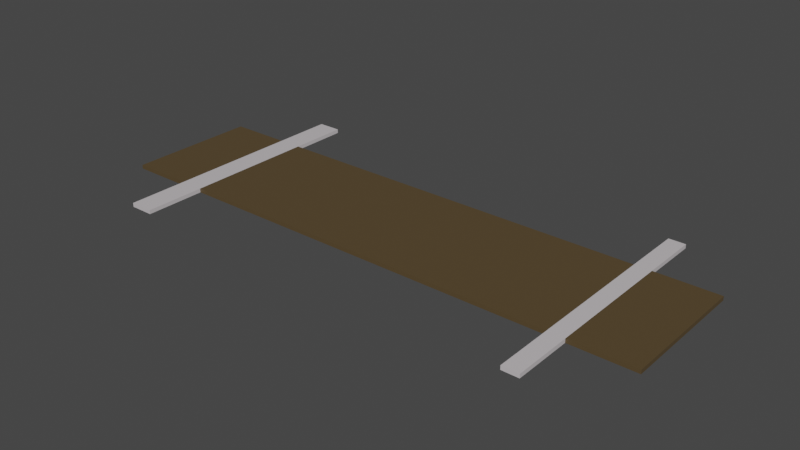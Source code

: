 # Source: rails.blend  (saved by Blender 2.83.18; exported with 4.5.12 LTS)
import bpy
from mathutils import Matrix  # noqa: F401  (used for matrix-valued properties, if any)

bpy.ops.wm.read_factory_settings(use_empty=True)
scene = bpy.context.scene
scene.name = 'Scene'

# ---- collections
col_collection = bpy.data.collections.new('Collection'); scene.collection.children.link(col_collection)

# ---- materials (node trees are filled in below, after node groups)
mat_metal = bpy.data.materials.new('Metal')
mat_metal.alpha_threshold = 0.0
mat_metal.use_transparent_shadow = False
mat_metal.line_color = (0.0, 0.0, 0.0, 1.0)
mat_wood = bpy.data.materials.new('Wood')
mat_wood.use_transparent_shadow = False

# ---- material node trees
mat_metal.use_nodes = True; mat_metal.node_tree.nodes.clear()
_N = mat_metal.node_tree.nodes; _L = mat_metal.node_tree.links
n0 = _N.new('ShaderNodeOutputMaterial'); n0.name = 'Material Output'; n0.location = (300, 300)
n1 = _N.new('ShaderNodeBsdfPrincipled'); n1.name = 'Principled BSDF'; n1.location = (10, 300)
n1.distribution = 'GGX'
n1.subsurface_method = 'BURLEY'
n1.inputs[0].default_value = (0.6038, 0.5642, 0.5815, 1.0)
n1.inputs[2].default_value = 0.4
n1.inputs[3].default_value = 1.45
n1.inputs[27].default_value = (0.0, 0.0, 0.0, 1.0)
n1.inputs[28].default_value = 1.0
_L.new(n1.outputs[0], n0.inputs[0])
n0.is_active_output = True
mat_wood.use_nodes = True; mat_wood.node_tree.nodes.clear()
_N = mat_wood.node_tree.nodes; _L = mat_wood.node_tree.links
n0 = _N.new('ShaderNodeBsdfPrincipled'); n0.name = 'Principled BSDF'; n0.location = (10, 300)
n0.distribution = 'GGX'
n0.subsurface_method = 'BURLEY'
n0.inputs[0].default_value = (0.09463, 0.06319, 0.02758, 1.0)
n0.inputs[3].default_value = 1.45
n0.inputs[27].default_value = (0.0, 0.0, 0.0, 1.0)
n0.inputs[28].default_value = 1.0
n1 = _N.new('ShaderNodeOutputMaterial'); n1.name = 'Material Output'; n1.location = (300, 300)
_L.new(n0.outputs[0], n1.inputs[0])
n1.is_active_output = True

# ---- world
world_world = bpy.data.worlds.new('World'); scene.world = world_world
world_world.use_nodes = True; world_world.node_tree.nodes.clear()
_N = world_world.node_tree.nodes; _L = world_world.node_tree.links
n0 = _N.new('ShaderNodeOutputWorld'); n0.name = 'World Output'; n0.location = (300, 300)
n1 = _N.new('ShaderNodeBackground'); n1.name = 'Background'; n1.location = (10, 300)
n1.inputs[0].default_value = (0.05088, 0.05088, 0.05088, 1.0)
_L.new(n1.outputs[0], n0.inputs[0])
n0.is_active_output = True
world_world.color = (0.05088, 0.05088, 0.05088)
world_world.use_sun_shadow = False
world_world.sun_shadow_jitter_overblur = 0.0

# ---- meshes
me_cube = bpy.data.meshes.new('Cube')
me_cube.from_pydata([(1.0, 1.0, 1.0), (1.0, 1.0, -1.0), (1.0, -1.0, 1.0), (1.0, -1.0, -1.0), (-1.0, 1.0, 1.0), (-1.0, 1.0, -1.0), (-1.0, -1.0, 1.0), (-1.0, -1.0, -1.0), (-0.776, 1.0, -1.0), (-0.776, -1.0, 1.0), (-0.776, -1.0, -1.0), (-0.776, 1.0, 1.0), (-0.6906, -1.0, -1.0), (-0.6906, 1.0, 1.0), (-0.6906, 1.0, -1.0), (-0.6906, -1.0, 1.0), (0.7119, -1.0, -1.0), (0.7119, 1.0, 1.0), (0.7119, 1.0, -1.0), (0.7119, -1.0, 1.0), (0.7721, -1.0, -1.0), (0.7721, 1.0, 1.0), (0.7721, 1.0, -1.0), (0.7721, -1.0, 1.0), (0.7119, 1.912, 1.0), (0.7119, 1.912, -1.0), (0.7721, 1.912, 1.0), (0.7721, 1.912, -1.0), (-0.776, 1.912, -1.0), (-0.776, 1.912, 1.0), (-0.6906, 1.912, 1.0), (-0.6906, 1.912, -1.0), (0.7119, -1.898, -1.0), (0.7119, -1.898, 1.0), (0.7721, -1.898, -1.0), (0.7721, -1.898, 1.0), (-0.776, -1.912, 1.0), (-0.776, -1.912, -1.0), (-0.6906, -1.912, -1.0), (-0.6906, -1.912, 1.0)], [], [(11, 4, 6, 9), (10, 9, 6, 7), (7, 6, 4, 5), (22, 1, 3, 20), (1, 0, 2, 3), (22, 21, 0, 1), (5, 4, 11, 8), (5, 8, 10, 7), (15, 9, 36, 39), (13, 11, 9, 15), (17, 13, 15, 19), (16, 19, 15, 12), (13, 14, 31, 30), (8, 14, 12, 10), (20, 23, 35, 34), (21, 17, 19, 23), (14, 13, 17, 18), (14, 18, 16, 12), (0, 21, 23, 2), (3, 2, 23, 20), (22, 18, 25, 27), (18, 22, 20, 16), (25, 24, 26, 27), (17, 21, 26, 24), (21, 22, 27, 26), (18, 17, 24, 25), (28, 29, 30, 31), (8, 11, 29, 28), (14, 8, 28, 31), (11, 13, 30, 29), (34, 35, 33, 32), (23, 19, 33, 35), (16, 20, 34, 32), (19, 16, 32, 33), (38, 39, 36, 37), (10, 12, 38, 37), (9, 10, 37, 36), (12, 15, 39, 38)])
me_cube.polygons.foreach_set('material_index', [1, 1, 1, 1, 1, 1, 1, 1, 0, 0, 1, 1, 0, 0, 0, 0, 1, 1, 1, 1, 0, 0, 0, 0, 0, 0, 0, 0, 0, 0, 0, 0, 0, 0, 0, 0, 0, 0])
_uv = me_cube.uv_layers.new(name='UVMap')
_uv.uv.foreach_set('vector', [0.847, 0.5, 0.875, 0.5, 0.875, 0.75, 0.847, 0.75, 0.375, 0.972, 0.625, 0.972, 0.625, 1.0, 0.375, 1.0, 0.375, 0.0, 0.625, 0.0, 0.625, 0.25, 0.375, 0.25, 0.3465, 0.5, 0.375, 0.5, 0.375, 0.75, 0.3465, 0.75, 0.375, 0.5, 0.625, 0.5, 0.625, 0.75, 0.375, 0.75, 0.375, 0.4715, 0.625, 0.4715, 0.625, 0.5, 0.375, 0.5, 0.375, 0.25, 0.625, 0.25, 0.625, 0.278, 0.375, 0.278, 0.125, 0.5, 0.153, 0.5, 0.153, 0.75, 0.125, 0.75, 0.8363, 0.75, 0.847, 0.75, 0.847, 0.75, 0.8363, 0.75, 0.8363, 0.5, 0.847, 0.5, 0.847, 0.75, 0.8363, 0.75, 0.661, 0.5, 0.8363, 0.5, 0.8363, 0.75, 0.661, 0.75, 0.375, 0.786, 0.625, 0.786, 0.625, 0.9613, 0.375, 0.9613, 0.625, 0.2887, 0.375, 0.2887, 0.375, 0.2887, 0.625, 0.2887, 0.153, 0.5, 0.1637, 0.5, 0.1637, 0.75, 0.153, 0.75, 0.375, 0.7785, 0.625, 0.7785, 0.625, 0.7785, 0.375, 0.7785, 0.6535, 0.5, 0.661, 0.5, 0.661, 0.75, 0.6535, 0.75, 0.375, 0.2887, 0.625, 0.2887, 0.625, 0.464, 0.375, 0.464, 0.1637, 0.5, 0.339, 0.5, 0.339, 0.75, 0.1637, 0.75, 0.625, 0.5, 0.6535, 0.5, 0.6535, 0.75, 0.625, 0.75, 0.375, 0.75, 0.625, 0.75, 0.625, 0.7785, 0.375, 0.7785, 0.3465, 0.5, 0.339, 0.5, 0.339, 0.5, 0.3465, 0.5, 0.339, 0.5, 0.3465, 0.5, 0.3465, 0.75, 0.339, 0.75, 0.375, 0.464, 0.625, 0.464, 0.625, 0.4715, 0.375, 0.4715, 0.661, 0.5, 0.6535, 0.5, 0.6535, 0.5, 0.661, 0.5, 0.625, 0.4715, 0.375, 0.4715, 0.375, 0.4715, 0.625, 0.4715, 0.375, 0.464, 0.625, 0.464, 0.625, 0.464, 0.375, 0.464, 0.375, 0.278, 0.625, 0.278, 0.625, 0.2887, 0.375, 0.2887, 0.375, 0.278, 0.625, 0.278, 0.625, 0.278, 0.375, 0.278, 0.1637, 0.5, 0.153, 0.5, 0.153, 0.5, 0.1637, 0.5, 0.847, 0.5, 0.8363, 0.5, 0.8363, 0.5, 0.847, 0.5, 0.375, 0.7785, 0.625, 0.7785, 0.625, 0.786, 0.375, 0.786, 0.6535, 0.75, 0.661, 0.75, 0.661, 0.75, 0.6535, 0.75, 0.339, 0.75, 0.3465, 0.75, 0.3465, 0.75, 0.339, 0.75, 0.625, 0.786, 0.375, 0.786, 0.375, 0.786, 0.625, 0.786, 0.375, 0.9613, 0.625, 0.9613, 0.625, 0.972, 0.375, 0.972, 0.153, 0.75, 0.1637, 0.75, 0.1637, 0.75, 0.153, 0.75, 0.625, 0.972, 0.375, 0.972, 0.375, 0.972, 0.625, 0.972, 0.375, 0.9613, 0.625, 0.9613, 0.625, 0.9613, 0.375, 0.9613])
me_cube.materials.append(mat_metal)
me_cube.materials.append(mat_wood)
me_cube.use_remesh_preserve_volume = False
me_cube.use_remesh_preserve_attributes = False
me_cube.use_mirror_vertex_groups = False
me_cube.update()

# ---- objects
ob_cube = bpy.data.objects.new('Cube', me_cube)

# ---- transforms, parenting, visibility, modifiers, constraints
ob_cube.location = (0.0, 0.0, 0.0)
ob_cube.scale = (1.322, 0.3147, 0.009331)
ob_cube.lock_rotations_4d = False
ob_cube.empty_display_type = 'ARROWS'
ob_cube.lineart.crease_threshold = 0.0

# ---- collection membership
col_collection.objects.link(ob_cube)

# ---- scene / render settings (as saved in the file)
scene.frame_start = 1; scene.frame_end = 250; scene.frame_set(1)
scene.render.engine = 'BLENDER_EEVEE_NEXT'
scene.cycles.use_denoising = False
scene.cycles.samples = 128
scene.cycles.sampling_pattern = 'TABULATED_SOBOL'
scene.cycles.use_adaptive_sampling = False
scene.cycles.use_light_tree = False
scene.view_settings.view_transform = 'Filmic'
bpy.context.view_layer.update()

# ---- added for rendering (the .blend has no active camera and no usable light): camera, sun
cam_auto = bpy.data.cameras.new('AutoCamera')
cam_auto.lens = 50.0
cam_auto.sensor_width = 36.0
cam_auto.clip_end = 1000.0
ob_auto_camera = bpy.data.objects.new('AutoCamera', cam_auto)
scene.collection.objects.link(ob_auto_camera)
ob_auto_camera.location = (2.68765, -3.22518, 2.15012)
ob_auto_camera.rotation_euler = (1.09748, -7.21219e-08, 0.694738)
scene.camera = ob_auto_camera
light_auto_sun = bpy.data.lights.new('AutoSun', 'SUN')
light_auto_sun.energy = 3.0
light_auto_sun.angle = 0.0523599
ob_auto_sun = bpy.data.objects.new('AutoSun', light_auto_sun)
scene.collection.objects.link(ob_auto_sun)
ob_auto_sun.rotation_euler = (0.872665, 0.174533, 0.523599)
bpy.context.view_layer.update()
